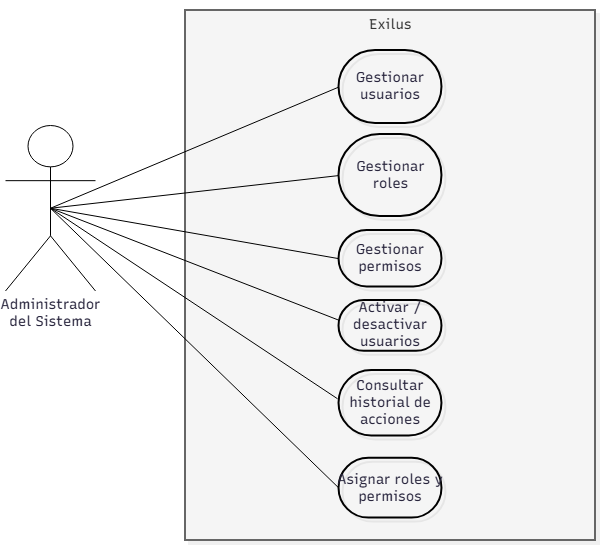

The diagram above was exported from draw.io. Its source (the exported page's mxGraphModel, read from the mxfile embedded in the PNG):
<mxGraphModel dx="1342" dy="938" grid="1" gridSize="10" guides="1" tooltips="1" connect="1" arrows="1" fold="1" page="1" pageScale="1" pageWidth="2000" pageHeight="2000" math="0" shadow="0">
  <root>
    <mxCell id="0" />
    <mxCell id="1" parent="0" />
    <UserObject label="" mermaidData="{&#10;  &quot;data&quot;: &quot;flowchart LR\n  actor([\&quot;Administrador del Sistema\&quot;])\n\n  subgraph Exilus[\&quot;Exilus\&quot;]\n    direction TB\n    uc1([\&quot;Gestionar usuarios\&quot;])\n    uc2([\&quot;Gestionar roles\&quot;])\n    uc3([\&quot;Gestionar permisos\&quot;])\n    uc4([\&quot;Asignar roles y permisos\&quot;])\n    uc5([\&quot;Activar / desactivar usuarios\&quot;])\n    uc6([\&quot;Consultar historial de acciones\&quot;])\n\n    uc1 --- uc2\n    uc2 --- uc3\n    uc4 --- uc5\n    uc5 --- uc6\n  end\n\n  actor --- uc1\n  actor --- uc2\n  actor --- uc3\n  actor --- uc4\n  actor --- uc5\n  actor --- uc6\n\n  style actor fill:none,stroke:none\n  style Exilus fill:none,stroke:#000,stroke-width:2px\n  style uc1 fill:none,stroke:#000\n  style uc2 fill:none,stroke:#000\n  style uc3 fill:none,stroke:#000\n  style uc4 fill:none,stroke:#000\n  style uc5 fill:none,stroke:#000\n  style uc6 fill:none,stroke:#000\n  linkStyle 0,1,2,3,4,5,6,7,8 stroke:#000,stroke-width:1px&quot;,&#10;  &quot;config&quot;: null,&#10;  &quot;version&quot;: &quot;12&quot;&#10;}" id="lzWubFGra8gZ6IKYV5o0-1">
      <mxCell connectable="0" parent="1" style="group;transparentBounds=1;editIcon=1;lockedGroup=0;groupPadding=10;" vertex="1">
        <mxGeometry as="geometry" />
      </mxCell>
    </UserObject>
    <UserObject label="Exilus" mermaidId="n:Exilus" mermaidBaseStyle="html=1;whiteSpace=nowrap;strokeWidth=2;verticalAlign=top;fillColor=none;strokeColor=default;fontColor=#000000;fontFamily=Recursive;fontSize=14;shadow=1;shadowColor=#000000;shadowOffsetX=4;shadowOffsetY=4;shadowBlur=0;shadowOpacity=6;" mermaidBaseValue="Exilus" id="lzWubFGra8gZ6IKYV5o0-2">
      <mxCell parent="lzWubFGra8gZ6IKYV5o0-1" style="html=1;whiteSpace=nowrap;strokeWidth=2;verticalAlign=top;fillColor=#f5f5f5;strokeColor=#666666;fontColor=#333333;fontFamily=Recursive;fontSize=14;shadow=1;shadowColor=#000000;shadowOffsetX=4;shadowOffsetY=4;shadowBlur=0;shadowOpacity=6;fontSource=https%3A%2F%2Ffonts.googleapis.com%2Fcss%3Ffamily%3DRecursive;" vertex="1">
        <mxGeometry height="530" width="410" x="340" y="110" as="geometry" />
      </mxCell>
    </UserObject>
    <UserObject label="Asignar roles y permisos" mermaidId="n:uc4" mermaidBaseStyle="html=1;rounded=1;whiteSpace=wrap;arcSize=50;strokeWidth=2;fillColor=none;strokeColor=default;fontColor=#28253D;fontFamily=Recursive;fontSize=14;shadow=1;shadowColor=#000000;shadowOffsetX=4;shadowOffsetY=4;shadowBlur=0;shadowOpacity=6;" mermaidBaseValue="Asignar roles y permisos" id="lzWubFGra8gZ6IKYV5o0-6">
      <mxCell parent="lzWubFGra8gZ6IKYV5o0-2" style="html=1;rounded=1;whiteSpace=wrap;arcSize=50;strokeWidth=2;fillColor=none;strokeColor=default;fontColor=#28253D;fontFamily=Recursive;fontSize=14;shadow=1;shadowColor=#000000;shadowOffsetX=4;shadowOffsetY=4;shadowBlur=0;shadowOpacity=6;labelWidth=120;fontSource=https%3A%2F%2Ffonts.googleapis.com%2Fcss%3Ffamily%3DRecursive;" vertex="1">
        <mxGeometry height="59.86055555555555" width="102.95154185022027" x="153.52906020558004" y="447.7550670498085" as="geometry" />
      </mxCell>
    </UserObject>
    <UserObject label="Consultar historial de acciones" mermaidId="n:uc6" mermaidBaseStyle="html=1;rounded=1;whiteSpace=wrap;arcSize=50;strokeWidth=2;fillColor=none;strokeColor=default;fontColor=#28253D;fontFamily=Recursive;fontSize=14;shadow=1;shadowColor=#000000;shadowOffsetX=4;shadowOffsetY=4;shadowBlur=0;shadowOpacity=6;" mermaidBaseValue="Consultar historial de acciones" id="lzWubFGra8gZ6IKYV5o0-8">
      <mxCell parent="lzWubFGra8gZ6IKYV5o0-1" style="html=1;rounded=1;whiteSpace=wrap;arcSize=50;strokeWidth=2;fillColor=none;strokeColor=default;fontColor=#28253D;fontFamily=Recursive;fontSize=14;shadow=1;shadowColor=#000000;shadowOffsetX=4;shadowOffsetY=4;shadowBlur=0;shadowOpacity=6;labelWidth=120;fontSource=https%3A%2F%2Ffonts.googleapis.com%2Fcss%3Ffamily%3DRecursive;" vertex="1">
        <mxGeometry height="65.50777777777778" width="102.95154185022027" x="493.52004405286345" y="469.9983333333333" as="geometry" />
      </mxCell>
    </UserObject>
    <UserObject label="Activar / desactivar usuarios" mermaidId="n:uc5" mermaidBaseStyle="html=1;rounded=1;whiteSpace=wrap;arcSize=50;strokeWidth=2;fillColor=none;strokeColor=default;fontColor=#28253D;fontFamily=Recursive;fontSize=14;shadow=1;shadowColor=#000000;shadowOffsetX=4;shadowOffsetY=4;shadowBlur=0;shadowOpacity=6;" mermaidBaseValue="Activar / desactivar usuarios" id="lzWubFGra8gZ6IKYV5o0-7">
      <mxCell parent="lzWubFGra8gZ6IKYV5o0-1" style="html=1;rounded=1;whiteSpace=wrap;arcSize=50;strokeWidth=2;fillColor=none;strokeColor=default;fontColor=#28253D;fontFamily=Recursive;fontSize=14;shadow=1;shadowColor=#000000;shadowOffsetX=4;shadowOffsetY=4;shadowBlur=0;shadowOpacity=6;labelWidth=120;fontSource=https%3A%2F%2Ffonts.googleapis.com%2Fcss%3Ffamily%3DRecursive;" vertex="1">
        <mxGeometry height="50.766111111111115" width="102.95154185022027" x="493.51729809104256" y="400.00222222222226" as="geometry" />
      </mxCell>
    </UserObject>
    <UserObject label="Gestionar permisos" mermaidId="n:uc3" mermaidBaseStyle="html=1;rounded=1;whiteSpace=wrap;arcSize=50;strokeWidth=2;fillColor=none;strokeColor=default;fontColor=#28253D;fontFamily=Recursive;fontSize=14;shadow=1;shadowColor=#000000;shadowOffsetX=4;shadowOffsetY=4;shadowBlur=0;shadowOpacity=6;" mermaidBaseValue="Gestionar permisos" id="lzWubFGra8gZ6IKYV5o0-5">
      <mxCell parent="lzWubFGra8gZ6IKYV5o0-1" style="html=1;rounded=1;whiteSpace=wrap;arcSize=50;strokeWidth=2;fillColor=none;strokeColor=default;fontColor=#28253D;fontFamily=Recursive;fontSize=14;shadow=1;shadowColor=#000000;shadowOffsetX=4;shadowOffsetY=4;shadowBlur=0;shadowOpacity=6;labelWidth=120;fontSource=https%3A%2F%2Ffonts.googleapis.com%2Fcss%3Ffamily%3DRecursive;" vertex="1">
        <mxGeometry height="56.38888888888889" width="102.95154185022027" x="493.52729809104267" y="330.00222222222226" as="geometry" />
      </mxCell>
    </UserObject>
    <UserObject label="Gestionar roles" mermaidId="n:uc2" mermaidBaseStyle="html=1;rounded=1;whiteSpace=wrap;arcSize=50;strokeWidth=2;fillColor=none;strokeColor=default;fontColor=#28253D;fontFamily=Recursive;fontSize=14;shadow=1;shadowColor=#000000;shadowOffsetX=4;shadowOffsetY=4;shadowBlur=0;shadowOpacity=6;" mermaidBaseValue="Gestionar roles" id="lzWubFGra8gZ6IKYV5o0-4">
      <mxCell parent="lzWubFGra8gZ6IKYV5o0-1" style="html=1;rounded=1;whiteSpace=wrap;arcSize=50;strokeWidth=2;fillColor=none;strokeColor=default;fontColor=#28253D;fontFamily=Recursive;fontSize=14;shadow=1;shadowColor=#000000;shadowOffsetX=4;shadowOffsetY=4;shadowBlur=0;shadowOpacity=6;fontSource=https%3A%2F%2Ffonts.googleapis.com%2Fcss%3Ffamily%3DRecursive;" vertex="1">
        <mxGeometry height="82.0754716981132" width="102.95154185022027" x="493.5206020558003" y="233.998071278826" as="geometry" />
      </mxCell>
    </UserObject>
    <UserObject label="Gestionar usuarios" mermaidId="n:uc1" mermaidBaseStyle="html=1;rounded=1;whiteSpace=wrap;arcSize=50;strokeWidth=2;fillColor=none;strokeColor=default;fontColor=#28253D;fontFamily=Recursive;fontSize=14;shadow=1;shadowColor=#000000;shadowOffsetX=4;shadowOffsetY=4;shadowBlur=0;shadowOpacity=6;" mermaidBaseValue="Gestionar usuarios" id="lzWubFGra8gZ6IKYV5o0-3">
      <mxCell parent="lzWubFGra8gZ6IKYV5o0-1" style="html=1;rounded=1;whiteSpace=wrap;arcSize=50;strokeWidth=2;fillColor=none;strokeColor=default;fontColor=#28253D;fontFamily=Recursive;fontSize=14;shadow=1;shadowColor=#000000;shadowOffsetX=4;shadowOffsetY=4;shadowBlur=0;shadowOpacity=6;labelWidth=120;fontSource=https%3A%2F%2Ffonts.googleapis.com%2Fcss%3Ffamily%3DRecursive;" vertex="1">
        <mxGeometry height="72.95916666666666" width="102.95154185022027" x="493.5322320117474" y="149.99666666666667" as="geometry" />
      </mxCell>
    </UserObject>
    <mxCell id="lzWubFGra8gZ6IKYV5o0-20" parent="1" style="shape=umlActor;verticalLabelPosition=bottom;verticalAlign=top;html=1;outlineConnect=0;" value="&lt;span style=&quot;color: rgb(40, 37, 61); font-family: Recursive; font-size: 14px; white-space: normal;&quot;&gt;Administrador del Sistema&lt;/span&gt;" vertex="1">
      <mxGeometry height="165.48" width="90" x="160" y="225.01" as="geometry" />
    </mxCell>
    <mxCell id="lzWubFGra8gZ6IKYV5o0-22" edge="1" parent="1" source="lzWubFGra8gZ6IKYV5o0-20" style="endArrow=none;html=1;rounded=0;exitX=0.5;exitY=0.5;exitDx=0;exitDy=0;exitPerimeter=0;entryX=0;entryY=0.5;entryDx=0;entryDy=0;" target="lzWubFGra8gZ6IKYV5o0-3" value="">
      <mxGeometry height="50" relative="1" width="50" as="geometry">
        <mxPoint x="490" y="400" as="sourcePoint" />
        <mxPoint x="540" y="350" as="targetPoint" />
      </mxGeometry>
    </mxCell>
    <mxCell id="lzWubFGra8gZ6IKYV5o0-23" edge="1" parent="1" source="lzWubFGra8gZ6IKYV5o0-20" style="endArrow=none;html=1;rounded=0;exitX=0.5;exitY=0.5;exitDx=0;exitDy=0;exitPerimeter=0;entryX=0;entryY=0.5;entryDx=0;entryDy=0;" target="lzWubFGra8gZ6IKYV5o0-6" value="">
      <mxGeometry height="50" relative="1" width="50" as="geometry">
        <mxPoint x="490" y="400" as="sourcePoint" />
        <mxPoint x="540" y="350" as="targetPoint" />
      </mxGeometry>
    </mxCell>
    <mxCell id="lzWubFGra8gZ6IKYV5o0-27" edge="1" parent="1" source="lzWubFGra8gZ6IKYV5o0-20" style="endArrow=none;html=1;rounded=0;exitX=0.5;exitY=0.5;exitDx=0;exitDy=0;entryX=0;entryY=0.5;entryDx=0;entryDy=0;exitPerimeter=0;" target="lzWubFGra8gZ6IKYV5o0-4" value="">
      <mxGeometry height="50" relative="1" width="50" as="geometry">
        <mxPoint x="499" y="440" as="sourcePoint" />
        <mxPoint x="549" y="390" as="targetPoint" />
      </mxGeometry>
    </mxCell>
    <mxCell id="lzWubFGra8gZ6IKYV5o0-29" edge="1" parent="1" source="lzWubFGra8gZ6IKYV5o0-20" style="endArrow=none;html=1;rounded=0;entryX=0;entryY=0.5;entryDx=0;entryDy=0;exitX=0.5;exitY=0.5;exitDx=0;exitDy=0;exitPerimeter=0;" target="lzWubFGra8gZ6IKYV5o0-5" value="">
      <mxGeometry height="50" relative="1" width="50" as="geometry">
        <mxPoint x="520" y="430" as="sourcePoint" />
        <mxPoint x="570" y="380" as="targetPoint" />
      </mxGeometry>
    </mxCell>
    <mxCell id="lzWubFGra8gZ6IKYV5o0-28" edge="1" parent="1" source="lzWubFGra8gZ6IKYV5o0-20" style="endArrow=none;html=1;rounded=0;entryX=-0.01;entryY=0.382;entryDx=0;entryDy=0;entryPerimeter=0;exitX=0.5;exitY=0.5;exitDx=0;exitDy=0;exitPerimeter=0;" target="lzWubFGra8gZ6IKYV5o0-7" value="">
      <mxGeometry height="50" relative="1" width="50" as="geometry">
        <mxPoint x="520" y="430" as="sourcePoint" />
        <mxPoint x="570" y="380" as="targetPoint" />
      </mxGeometry>
    </mxCell>
    <mxCell id="lzWubFGra8gZ6IKYV5o0-30" edge="1" parent="1" source="lzWubFGra8gZ6IKYV5o0-20" style="endArrow=none;html=1;rounded=0;exitX=0.5;exitY=0.5;exitDx=0;exitDy=0;exitPerimeter=0;entryX=-0.014;entryY=0.432;entryDx=0;entryDy=0;entryPerimeter=0;" target="lzWubFGra8gZ6IKYV5o0-8" value="">
      <mxGeometry height="50" relative="1" width="50" as="geometry">
        <mxPoint x="520" y="430" as="sourcePoint" />
        <mxPoint x="570" y="380" as="targetPoint" />
      </mxGeometry>
    </mxCell>
  </root>
</mxGraphModel>